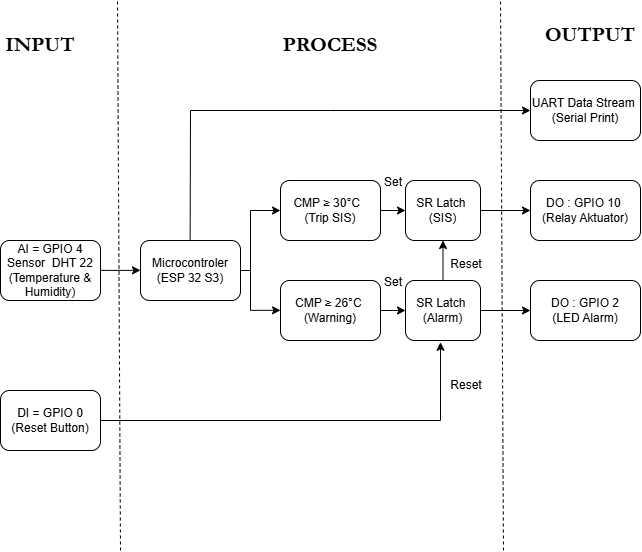

The diagram above was exported from draw.io. Its source (the exported page's mxGraphModel, read from the mxfile embedded in the PNG):
<mxGraphModel dx="1401" dy="586" grid="1" gridSize="10" guides="1" tooltips="1" connect="1" arrows="1" fold="1" page="1" pageScale="1" pageWidth="850" pageHeight="1100" math="0" shadow="0">
  <root>
    <mxCell id="0" />
    <mxCell id="1" parent="0" />
    <mxCell id="A7sDCyggD0wB-Pp4bLU1-1" parent="1" style="rounded=1;whiteSpace=wrap;html=1;" value="AI = GPIO 4 Sensor&amp;nbsp; DHT 22&lt;div&gt;(Temperature &amp;amp; Humidity)&lt;/div&gt;" vertex="1">
      <mxGeometry height="60" width="100" x="40" y="240" as="geometry" />
    </mxCell>
    <mxCell id="A7sDCyggD0wB-Pp4bLU1-2" parent="1" style="rounded=1;whiteSpace=wrap;html=1;" value="Microcontroler&lt;div&gt;(ESP 32 S3)&lt;/div&gt;" vertex="1">
      <mxGeometry height="60" width="100" x="180" y="240" as="geometry" />
    </mxCell>
    <mxCell id="A7sDCyggD0wB-Pp4bLU1-17" edge="1" parent="1" source="A7sDCyggD0wB-Pp4bLU1-3" style="edgeStyle=orthogonalEdgeStyle;rounded=0;orthogonalLoop=1;jettySize=auto;html=1;" target="A7sDCyggD0wB-Pp4bLU1-6" value="">
      <mxGeometry relative="1" as="geometry" />
    </mxCell>
    <mxCell id="A7sDCyggD0wB-Pp4bLU1-3" parent="1" style="rounded=1;whiteSpace=wrap;html=1;" value="CMP&amp;nbsp;≥ 30°C&amp;nbsp;&amp;nbsp;&lt;div&gt;(Trip SIS)&lt;/div&gt;" vertex="1">
      <mxGeometry height="60" width="100" x="320" y="180" as="geometry" />
    </mxCell>
    <mxCell id="A7sDCyggD0wB-Pp4bLU1-19" edge="1" parent="1" source="A7sDCyggD0wB-Pp4bLU1-5" style="edgeStyle=orthogonalEdgeStyle;rounded=0;orthogonalLoop=1;jettySize=auto;html=1;" target="A7sDCyggD0wB-Pp4bLU1-7" value="">
      <mxGeometry relative="1" as="geometry" />
    </mxCell>
    <mxCell id="A7sDCyggD0wB-Pp4bLU1-5" parent="1" style="rounded=1;whiteSpace=wrap;html=1;" value="CMP&amp;nbsp;≥ 26°C&amp;nbsp;&lt;div&gt;(Warning)&lt;/div&gt;" vertex="1">
      <mxGeometry height="60" width="100" x="320" y="280" as="geometry" />
    </mxCell>
    <mxCell id="A7sDCyggD0wB-Pp4bLU1-18" edge="1" parent="1" source="A7sDCyggD0wB-Pp4bLU1-6" style="edgeStyle=orthogonalEdgeStyle;rounded=0;orthogonalLoop=1;jettySize=auto;html=1;" target="A7sDCyggD0wB-Pp4bLU1-8" value="">
      <mxGeometry relative="1" as="geometry" />
    </mxCell>
    <mxCell id="A7sDCyggD0wB-Pp4bLU1-6" parent="1" style="rounded=1;whiteSpace=wrap;html=1;" value="SR Latch&amp;nbsp;&lt;div&gt;(SIS)&lt;/div&gt;" vertex="1">
      <mxGeometry height="60" width="75" x="445" y="180" as="geometry" />
    </mxCell>
    <mxCell id="A7sDCyggD0wB-Pp4bLU1-20" edge="1" parent="1" source="A7sDCyggD0wB-Pp4bLU1-7" style="edgeStyle=orthogonalEdgeStyle;rounded=0;orthogonalLoop=1;jettySize=auto;html=1;" target="A7sDCyggD0wB-Pp4bLU1-9" value="">
      <mxGeometry relative="1" as="geometry" />
    </mxCell>
    <mxCell id="RQ2ArsByZGwrB6tHsSgR-2" edge="1" parent="1" source="A7sDCyggD0wB-Pp4bLU1-7" style="edgeStyle=orthogonalEdgeStyle;rounded=0;orthogonalLoop=1;jettySize=auto;html=1;" target="A7sDCyggD0wB-Pp4bLU1-6" value="">
      <mxGeometry relative="1" as="geometry" />
    </mxCell>
    <mxCell id="A7sDCyggD0wB-Pp4bLU1-7" parent="1" style="rounded=1;whiteSpace=wrap;html=1;" value="SR Latch&amp;nbsp;&lt;div&gt;(Alarm)&lt;/div&gt;" vertex="1">
      <mxGeometry height="60" width="75" x="445" y="280" as="geometry" />
    </mxCell>
    <mxCell id="A7sDCyggD0wB-Pp4bLU1-8" parent="1" style="rounded=1;whiteSpace=wrap;html=1;" value="DO : GPIO 10&amp;nbsp;&lt;div&gt;(Relay Aktuator)&lt;/div&gt;" vertex="1">
      <mxGeometry height="60" width="110" x="570" y="180" as="geometry" />
    </mxCell>
    <mxCell id="A7sDCyggD0wB-Pp4bLU1-9" parent="1" style="rounded=1;whiteSpace=wrap;html=1;" value="&lt;div&gt;DO : GPIO 2&lt;/div&gt;&lt;div&gt;(LED Alarm)&lt;/div&gt;" vertex="1">
      <mxGeometry height="60" width="110" x="570" y="280" as="geometry" />
    </mxCell>
    <mxCell id="A7sDCyggD0wB-Pp4bLU1-10" parent="1" style="rounded=1;whiteSpace=wrap;html=1;" value="UART Data Stream&amp;nbsp;&lt;div&gt;(Serial Print)&lt;/div&gt;" vertex="1">
      <mxGeometry height="60" width="110" x="570" y="80" as="geometry" />
    </mxCell>
    <mxCell id="A7sDCyggD0wB-Pp4bLU1-11" parent="1" style="rounded=1;whiteSpace=wrap;html=1;" value="DI = GPIO 0 (Reset Button)" vertex="1">
      <mxGeometry height="60" width="100" x="40" y="390" as="geometry" />
    </mxCell>
    <mxCell id="A7sDCyggD0wB-Pp4bLU1-12" edge="1" parent="1" style="endArrow=classic;html=1;rounded=0;" value="">
      <mxGeometry height="50" relative="1" width="50" as="geometry">
        <mxPoint x="140" y="269.86" as="sourcePoint" />
        <mxPoint x="180" y="269.86" as="targetPoint" />
      </mxGeometry>
    </mxCell>
    <mxCell id="A7sDCyggD0wB-Pp4bLU1-13" edge="1" parent="1" style="endArrow=none;html=1;rounded=0;" value="">
      <mxGeometry height="50" relative="1" width="50" as="geometry">
        <mxPoint x="280" y="270" as="sourcePoint" />
        <mxPoint x="290" y="270" as="targetPoint" />
      </mxGeometry>
    </mxCell>
    <mxCell id="A7sDCyggD0wB-Pp4bLU1-14" edge="1" parent="1" style="endArrow=none;html=1;rounded=0;" value="">
      <mxGeometry height="50" relative="1" width="50" as="geometry">
        <mxPoint x="290" y="310" as="sourcePoint" />
        <mxPoint x="290" y="210" as="targetPoint" />
      </mxGeometry>
    </mxCell>
    <mxCell id="A7sDCyggD0wB-Pp4bLU1-15" edge="1" parent="1" style="endArrow=classic;html=1;rounded=0;entryX=0;entryY=0.5;entryDx=0;entryDy=0;" target="A7sDCyggD0wB-Pp4bLU1-3" value="">
      <mxGeometry height="50" relative="1" width="50" as="geometry">
        <mxPoint x="290" y="210" as="sourcePoint" />
        <mxPoint x="360" y="230" as="targetPoint" />
      </mxGeometry>
    </mxCell>
    <mxCell id="A7sDCyggD0wB-Pp4bLU1-16" edge="1" parent="1" style="endArrow=classic;html=1;rounded=0;entryX=0;entryY=0.5;entryDx=0;entryDy=0;" value="">
      <mxGeometry height="50" relative="1" width="50" as="geometry">
        <mxPoint x="290" y="309.84000000000003" as="sourcePoint" />
        <mxPoint x="320" y="309.84000000000003" as="targetPoint" />
      </mxGeometry>
    </mxCell>
    <mxCell id="A7sDCyggD0wB-Pp4bLU1-21" edge="1" parent="1" source="A7sDCyggD0wB-Pp4bLU1-11" style="endArrow=none;html=1;rounded=0;exitX=1;exitY=0.5;exitDx=0;exitDy=0;" value="">
      <mxGeometry height="50" relative="1" width="50" as="geometry">
        <mxPoint x="480" y="380" as="sourcePoint" />
        <mxPoint x="480" y="420" as="targetPoint" />
      </mxGeometry>
    </mxCell>
    <mxCell id="A7sDCyggD0wB-Pp4bLU1-22" edge="1" parent="1" style="endArrow=classic;html=1;rounded=0;entryX=0.467;entryY=1.03;entryDx=0;entryDy=0;entryPerimeter=0;" target="A7sDCyggD0wB-Pp4bLU1-7" value="">
      <mxGeometry height="50" relative="1" width="50" as="geometry">
        <mxPoint x="480" y="420" as="sourcePoint" />
        <mxPoint x="410" y="350" as="targetPoint" />
      </mxGeometry>
    </mxCell>
    <mxCell id="A7sDCyggD0wB-Pp4bLU1-23" edge="1" parent="1" style="endArrow=none;html=1;rounded=0;" value="">
      <mxGeometry height="50" relative="1" width="50" as="geometry">
        <mxPoint x="229.63" y="240" as="sourcePoint" />
        <mxPoint x="230" y="110" as="targetPoint" />
      </mxGeometry>
    </mxCell>
    <mxCell id="A7sDCyggD0wB-Pp4bLU1-24" edge="1" parent="1" style="edgeStyle=orthogonalEdgeStyle;rounded=0;orthogonalLoop=1;jettySize=auto;html=1;entryX=0;entryY=0.5;entryDx=0;entryDy=0;" target="A7sDCyggD0wB-Pp4bLU1-10" value="">
      <mxGeometry relative="1" as="geometry">
        <Array as="points">
          <mxPoint x="370" y="110" />
        </Array>
        <mxPoint x="230" y="110" as="sourcePoint" />
        <mxPoint x="450" y="100" as="targetPoint" />
      </mxGeometry>
    </mxCell>
    <mxCell id="RQ2ArsByZGwrB6tHsSgR-3" parent="1" style="text;html=1;whiteSpace=wrap;strokeColor=none;fillColor=none;align=center;verticalAlign=middle;rounded=0;" value="Set" vertex="1">
      <mxGeometry height="30" width="60" x="403" y="267" as="geometry" />
    </mxCell>
    <mxCell id="RQ2ArsByZGwrB6tHsSgR-4" parent="1" style="text;html=1;whiteSpace=wrap;strokeColor=none;fillColor=none;align=center;verticalAlign=middle;rounded=0;" value="Set" vertex="1">
      <mxGeometry height="30" width="60" x="403" y="167" as="geometry" />
    </mxCell>
    <mxCell id="RQ2ArsByZGwrB6tHsSgR-5" parent="1" style="text;html=1;whiteSpace=wrap;strokeColor=none;fillColor=none;align=center;verticalAlign=middle;rounded=0;" value="Reset" vertex="1">
      <mxGeometry height="30" width="60" x="476" y="249" as="geometry" />
    </mxCell>
    <mxCell id="RQ2ArsByZGwrB6tHsSgR-6" parent="1" style="text;html=1;whiteSpace=wrap;strokeColor=none;fillColor=none;align=center;verticalAlign=middle;rounded=0;" value="Reset" vertex="1">
      <mxGeometry height="30" width="60" x="476" y="370" as="geometry" />
    </mxCell>
    <mxCell id="RQ2ArsByZGwrB6tHsSgR-8" edge="1" parent="1" style="endArrow=none;dashed=1;html=1;rounded=0;" value="">
      <mxGeometry height="50" relative="1" width="50" as="geometry">
        <mxPoint x="160" y="550" as="sourcePoint" />
        <mxPoint x="157" as="targetPoint" />
      </mxGeometry>
    </mxCell>
    <mxCell id="RQ2ArsByZGwrB6tHsSgR-10" edge="1" parent="1" style="endArrow=none;dashed=1;html=1;rounded=0;" value="">
      <mxGeometry height="50" relative="1" width="50" as="geometry">
        <mxPoint x="543" y="550" as="sourcePoint" />
        <mxPoint x="540" as="targetPoint" />
      </mxGeometry>
    </mxCell>
    <mxCell id="RQ2ArsByZGwrB6tHsSgR-11" parent="1" style="text;html=1;whiteSpace=wrap;strokeColor=none;fillColor=none;align=center;verticalAlign=middle;rounded=0;" value="&lt;b&gt;&lt;font face=&quot;Garamond&quot; style=&quot;font-size: 21px;&quot;&gt;PROCESS&lt;/font&gt;&lt;/b&gt;" vertex="1">
      <mxGeometry height="30" width="60" x="340" y="30" as="geometry" />
    </mxCell>
    <mxCell id="RQ2ArsByZGwrB6tHsSgR-12" parent="1" style="text;html=1;whiteSpace=wrap;strokeColor=none;fillColor=none;align=center;verticalAlign=middle;rounded=0;" value="&lt;b&gt;&lt;font face=&quot;Garamond&quot; style=&quot;font-size: 21px;&quot;&gt;INPUT&lt;/font&gt;&lt;/b&gt;" vertex="1">
      <mxGeometry height="30" width="60" x="50" y="30" as="geometry" />
    </mxCell>
    <mxCell id="RQ2ArsByZGwrB6tHsSgR-13" parent="1" style="text;html=1;whiteSpace=wrap;strokeColor=none;fillColor=none;align=center;verticalAlign=middle;rounded=0;" value="&lt;b&gt;&lt;font face=&quot;Garamond&quot; style=&quot;font-size: 21px;&quot;&gt;OUTPUT&lt;/font&gt;&lt;/b&gt;" vertex="1">
      <mxGeometry height="30" width="60" x="600" y="20" as="geometry" />
    </mxCell>
  </root>
</mxGraphModel>